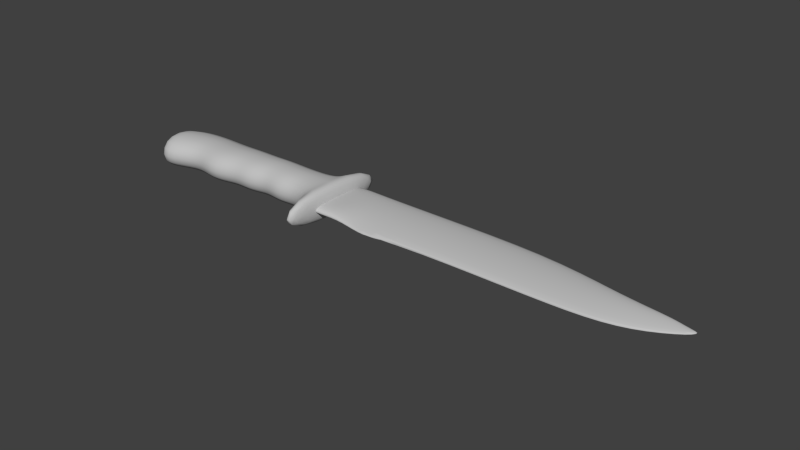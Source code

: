 # Source: knife.blend  (saved by Blender 2.69.0; exported with 4.5.12 LTS)
import bpy
from mathutils import Matrix  # noqa: F401  (used for matrix-valued properties, if any)

bpy.ops.wm.read_factory_settings(use_empty=True)
scene = bpy.context.scene
scene.name = 'Scene'

# ---- collections
col_collection_1 = bpy.data.collections.new('Collection 1'); scene.collection.children.link(col_collection_1)

# ---- materials (node trees are filled in below, after node groups)
mat_material_001 = bpy.data.materials.new('Material.001')
mat_material_001.alpha_threshold = 0.0
mat_material_001.use_transparent_shadow = False
mat_material_001.preview_render_type = 'FLAT'
mat_material_001.diffuse_color = (0.5504, 0.5504, 0.5504, 1.0)
mat_material_001.roughness = 0.5
mat_material_001.specular_intensity = 0.7904
mat_material_001.line_color = (0.0, 0.0, 0.0, 1.0)

# ---- material node trees

# ---- world
world_world = bpy.data.worlds.new('World'); scene.world = world_world
world_world.color = (0.05088, 0.05088, 0.05088)
world_world.use_sun_shadow = False
world_world.sun_shadow_jitter_overblur = 0.0
world_world.cycles.sampling_method = 'MANUAL'
world_world.cycles.sample_map_resolution = 256

# ---- meshes
me_cube = bpy.data.meshes.new('Cube')
me_cube.from_pydata([(7.184, 0.3749, 0.01296), (7.732, 0.3336, 0.04463), (1.431, -0.3632, -0.03865), (1.431, 0.7803, 0.04131), (7.184, 0.3678, 0.1135), (1.431, -0.3737, 0.111), (1.431, 0.7698, 0.191), (5.158, 0.7572, 0.0397), (5.148, -0.4227, -0.03794), (5.158, 0.7467, 0.1893), (6.338, 0.485, 0.02067), (6.338, -0.3924, -0.03582), (6.338, 0.4746, 0.1703), (2.144, 0.7572, 0.0397), (2.052, -0.2716, -0.03224), (2.144, 0.7467, 0.1893), (2.052, -0.2821, 0.1174), (2.46, 0.7572, 0.0397), (2.404, -0.2913, -0.03336), (2.46, 0.7467, 0.1893), (2.404, -0.292, -0.02369), (6.787, 0.4266, 0.01658), (7.077, -0.1482, -0.01639), (6.787, 0.418, 0.1404), (7.488, 0.3522, 0.0275), (1.431, 0.1456, -0.003064), (7.488, 0.3486, 0.07831), (1.431, 0.1352, 0.1466), (5.153, 0.1025, -0.006079), (5.153, 0.09207, 0.1436), (6.338, -0.001736, -0.01337), (6.338, 0.1157, 0.1452), (2.093, 0.1862, -0.0002304), (2.093, 0.1757, 0.1494), (2.429, 0.1165, -0.005104), (2.429, 0.106, 0.1445), (6.948, 0.1079, -0.005706), (6.936, 0.1927, 0.118), (1.754, 1.216, -0.1303), (1.754, -0.8844, -0.2772), (-1.763, -0.2741, -0.2345), (-1.783, 0.2588, -0.1972), (1.754, 1.176, 0.4447), (1.754, -0.9246, 0.2978), (-1.763, -0.3143, 0.3405), (-1.783, 0.2186, 0.3778), (1.558, -0.8844, -0.2772), (1.558, 1.216, -0.1303), (1.558, -0.9246, 0.2978), (1.558, 1.176, 0.4447), (1.136, -0.1766, -0.2277), (1.136, 0.5792, -0.1748), (1.136, -0.2168, 0.3473), (1.136, 0.539, 0.4002), (0.841, -0.2675, -0.234), (0.841, 0.5994, -0.1734), (0.841, -0.3077, 0.3409), (0.841, 0.5592, 0.4016), (0.4956, -0.1677, -0.2271), (0.4956, 0.5994, -0.1734), (0.4956, -0.2079, 0.3479), (0.4956, 0.5592, 0.4016), (0.2066, -0.2874, -0.2354), (0.2066, 0.5994, -0.1734), (0.2066, -0.3276, 0.3396), (0.2066, 0.5592, 0.4016), (-0.1473, -0.2276, -0.2312), (-0.1473, 0.5994, -0.1734), (-0.1473, -0.2678, 0.3437), (-0.1473, 0.5592, 0.4016), (-0.5328, -0.3938, -0.2429), (-0.5395, 0.5994, -0.1734), (-0.5328, -0.434, 0.3321), (-0.5395, 0.5592, 0.4016), (-0.9991, -0.1943, -0.2289), (-0.9991, 0.5994, -0.1734), (-0.9991, -0.2345, 0.3461), (-0.9991, 0.5592, 0.4016), (-1.534, -0.5002, -0.2503), (-1.534, 0.5994, -0.1734), (-1.534, -0.5404, 0.3247), (-1.534, 0.5592, 0.4016), (1.526, -0.3746, -0.2415), (1.544, 0.6655, -0.1688), (1.526, -0.4148, 0.3335), (1.544, 0.6253, 0.4062), (3.228, 0.7572, 0.0397), (3.185, -0.4047, -0.03669), (3.228, 0.7467, 0.1893), (3.204, 0.1125, -0.005382), (3.204, 0.102, 0.1443)], [], [(10, 7, 9, 12), (16, 5, 2, 14), (13, 3, 6, 15), (20, 16, 14, 18), (86, 17, 19, 88), (17, 13, 15, 19), (0, 21, 23, 4), (21, 10, 12, 23), (24, 0, 4, 26), (31, 11, 22, 37), (5, 27, 25, 2), (27, 6, 3, 25), (8, 28, 30, 11), (28, 7, 10, 30), (9, 29, 31, 12), (29, 8, 11, 31), (2, 25, 32, 14), (25, 3, 13, 32), (6, 27, 33, 15), (27, 5, 16, 33), (87, 89, 28, 8), (89, 86, 7, 28), (14, 32, 34, 18), (32, 13, 17, 34), (88, 90, 29, 9), (15, 33, 35, 19), (33, 16, 20, 35), (22, 36, 24, 1), (0, 24, 36, 21), (11, 30, 36, 22), (30, 10, 21, 36), (23, 37, 26, 4), (37, 22, 1, 26), (12, 31, 37, 23), (26, 1, 24), (38, 42, 43, 39), (40, 44, 45, 41), (47, 38, 39, 46), (42, 49, 48, 43), (43, 48, 46, 39), (49, 42, 38, 47), (55, 51, 50, 54), (53, 57, 56, 52), (52, 56, 54, 50), (57, 53, 51, 55), (59, 55, 54, 58), (57, 61, 60, 56), (56, 60, 58, 54), (61, 57, 55, 59), (63, 59, 58, 62), (61, 65, 64, 60), (60, 64, 62, 58), (65, 61, 59, 63), (67, 63, 62, 66), (65, 69, 68, 64), (64, 68, 66, 62), (69, 65, 63, 67), (71, 67, 66, 70), (69, 73, 72, 68), (68, 72, 70, 66), (73, 69, 67, 71), (75, 71, 70, 74), (73, 77, 76, 72), (72, 76, 74, 70), (77, 73, 71, 75), (41, 79, 78, 40), (79, 75, 74, 78), (77, 81, 80, 76), (81, 45, 44, 80), (76, 80, 78, 74), (80, 44, 40, 78), (45, 81, 79, 41), (81, 77, 75, 79), (51, 83, 82, 50), (83, 47, 46, 82), (49, 85, 84, 48), (85, 53, 52, 84), (48, 84, 82, 46), (84, 52, 50, 82), (53, 85, 83, 51), (85, 49, 47, 83), (7, 86, 88, 9), (18, 34, 89, 87), (34, 17, 86, 89), (19, 35, 90, 88), (90, 87, 8, 29), (87, 20, 18), (35, 20, 87, 90)])
me_cube.polygons.foreach_set('use_smooth', [True] * 88)
_uv = me_cube.uv_layers.new(name='UVTex')
_uv.uv.foreach_set('vector', [0.8333, 0.5745, 0.7165, 0.6104, 0.7165, 0.6118, 0.8333, 0.576, 0.4092, 0.4762, 0.3478, 0.4641, 0.3478, 0.4627, 0.4092, 0.4748, 0.4183, 0.6104, 0.3478, 0.6135, 0.3478, 0.6149, 0.4183, 0.6118, 0.4441, 0.4583, 0.4092, 0.4762, 0.4092, 0.4748, 0.4441, 0.4582, 0.5831, 0.6104, 0.4496, 0.6104, 0.4496, 0.6118, 0.5831, 0.6118, 0.4496, 0.6104, 0.4183, 0.6104, 0.4183, 0.6118, 0.4496, 0.6118, 0.9169, 0.56, 0.8776, 0.5668, 0.8776, 0.568, 0.9169, 0.561, 0.8776, 0.5668, 0.8333, 0.5745, 0.8333, 0.576, 0.8776, 0.568, 0.947, 0.5573, 0.9169, 0.56, 0.9169, 0.561, 0.947, 0.5578, 0.8333, 0.5286, 0.8333, 0.459, 0.9063, 0.4912, 0.8924, 0.5382, 0.3478, 0.4641, 0.3478, 0.5312, 0.3478, 0.5298, 0.3478, 0.4627, 0.3478, 0.5312, 0.3478, 0.6149, 0.3478, 0.6135, 0.3478, 0.5298, 0.7155, 0.4549, 0.716, 0.5241, 0.8333, 0.5103, 0.8333, 0.4589, 0.716, 0.5241, 0.7165, 0.6104, 0.8333, 0.5745, 0.8333, 0.5103, 0.7165, 0.6118, 0.716, 0.5255, 0.8333, 0.5286, 0.8333, 0.576, 0.716, 0.5255, 0.7155, 0.455, 0.8333, 0.459, 0.8333, 0.5286, 0.3478, 0.4627, 0.3478, 0.5298, 0.4133, 0.5351, 0.4092, 0.4748, 0.3478, 0.5298, 0.3478, 0.6135, 0.4183, 0.6104, 0.4133, 0.5351, 0.3478, 0.6149, 0.3478, 0.5312, 0.4133, 0.5366, 0.4183, 0.6118, 0.3478, 0.5312, 0.3478, 0.4641, 0.4092, 0.4762, 0.4133, 0.5366, 0.5798, 0.4565, 0.5813, 0.525, 0.716, 0.5241, 0.7155, 0.4549, 0.5813, 0.525, 0.5831, 0.6104, 0.7165, 0.6104, 0.716, 0.5241, 0.4092, 0.4748, 0.4133, 0.5351, 0.4466, 0.5259, 0.4441, 0.4582, 0.4133, 0.5351, 0.4183, 0.6104, 0.4496, 0.6104, 0.4466, 0.5259, 0.5831, 0.6118, 0.5813, 0.5264, 0.716, 0.5255, 0.7165, 0.6118, 0.4183, 0.6118, 0.4133, 0.5366, 0.4466, 0.5274, 0.4496, 0.6118, 0.4133, 0.5366, 0.4092, 0.4762, 0.4441, 0.4583, 0.4466, 0.5274, 0.9063, 0.4911, 0.8935, 0.5248, 0.947, 0.5573, 0.9711, 0.5552, 0.9169, 0.56, 0.947, 0.5573, 0.8935, 0.5248, 0.8776, 0.5668, 0.8333, 0.4589, 0.8333, 0.5103, 0.8935, 0.5248, 0.9063, 0.4911, 0.8333, 0.5103, 0.8333, 0.5745, 0.8776, 0.5668, 0.8935, 0.5248, 0.8776, 0.568, 0.8924, 0.5382, 0.947, 0.5578, 0.9169, 0.561, 0.8924, 0.5382, 0.9063, 0.4912, 0.9711, 0.5553, 0.947, 0.5578, 0.8333, 0.576, 0.8333, 0.5286, 0.8924, 0.5382, 0.8776, 0.568, 0.947, 0.5578, 0.9711, 0.5552, 0.947, 0.5573, 0.3798, 0.6672, 0.3798, 0.6727, 0.3798, 0.3957, 0.3798, 0.3902, 0.03191, 0.4707, 0.03191, 0.4761, 0.02993, 0.5464, 0.02993, 0.5409, 0.3604, 0.6672, 0.3798, 0.6672, 0.3798, 0.3902, 0.3604, 0.3902, 0.3798, 0.6727, 0.3604, 0.6727, 0.3604, 0.3957, 0.3798, 0.3957, 0.3798, 0.3957, 0.3604, 0.3957, 0.3604, 0.3902, 0.3798, 0.3902, 0.3604, 0.6727, 0.3798, 0.6727, 0.3798, 0.6672, 0.3604, 0.6672, 0.2895, 0.5858, 0.3187, 0.5832, 0.3187, 0.4835, 0.2895, 0.4715, 0.3187, 0.5887, 0.2895, 0.5913, 0.2895, 0.477, 0.3187, 0.489, 0.3187, 0.489, 0.2895, 0.477, 0.2895, 0.4715, 0.3187, 0.4835, 0.2895, 0.5913, 0.3187, 0.5887, 0.3187, 0.5832, 0.2895, 0.5858, 0.2553, 0.5858, 0.2895, 0.5858, 0.2895, 0.4715, 0.2553, 0.4847, 0.2895, 0.5913, 0.2553, 0.5913, 0.2553, 0.4902, 0.2895, 0.477, 0.2895, 0.477, 0.2553, 0.4902, 0.2553, 0.4847, 0.2895, 0.4715, 0.2553, 0.5913, 0.2895, 0.5913, 0.2895, 0.5858, 0.2553, 0.5858, 0.2267, 0.5858, 0.2553, 0.5858, 0.2553, 0.4847, 0.2267, 0.4689, 0.2553, 0.5913, 0.2267, 0.5913, 0.2267, 0.4744, 0.2553, 0.4902, 0.2553, 0.4902, 0.2267, 0.4744, 0.2267, 0.4689, 0.2553, 0.4847, 0.2267, 0.5913, 0.2553, 0.5913, 0.2553, 0.5858, 0.2267, 0.5858, 0.1917, 0.5858, 0.2267, 0.5858, 0.2267, 0.4689, 0.1917, 0.4768, 0.2267, 0.5913, 0.1917, 0.5913, 0.1917, 0.4823, 0.2267, 0.4744, 0.2267, 0.4744, 0.1917, 0.4823, 0.1917, 0.4768, 0.2267, 0.4689, 0.1917, 0.5913, 0.2267, 0.5913, 0.2267, 0.5858, 0.1917, 0.5858, 0.1529, 0.5858, 0.1917, 0.5858, 0.1917, 0.4768, 0.1536, 0.4549, 0.1917, 0.5913, 0.1529, 0.5913, 0.1536, 0.4604, 0.1917, 0.4823, 0.1917, 0.4823, 0.1536, 0.4604, 0.1536, 0.4549, 0.1917, 0.4768, 0.1529, 0.5913, 0.1917, 0.5913, 0.1917, 0.5858, 0.1529, 0.5858, 0.1075, 0.5858, 0.1529, 0.5858, 0.1536, 0.4549, 0.1075, 0.4812, 0.1529, 0.5913, 0.1075, 0.5913, 0.1075, 0.4867, 0.1536, 0.4604, 0.1536, 0.4604, 0.1075, 0.4867, 0.1075, 0.4812, 0.1536, 0.4549, 0.1075, 0.5913, 0.1529, 0.5913, 0.1529, 0.5858, 0.1075, 0.5858, 0.02993, 0.5409, 0.05452, 0.5858, 0.05452, 0.4408, 0.03191, 0.4707, 0.05452, 0.5858, 0.1075, 0.5858, 0.1075, 0.4812, 0.05452, 0.4408, 0.1075, 0.5913, 0.05452, 0.5913, 0.05452, 0.4463, 0.1075, 0.4867, 0.05452, 0.5913, 0.02993, 0.5464, 0.03191, 0.4761, 0.05452, 0.4463, 0.1075, 0.4867, 0.05452, 0.4463, 0.05452, 0.4408, 0.1075, 0.4812, 0.05452, 0.4463, 0.03191, 0.4761, 0.03191, 0.4707, 0.05452, 0.4408, 0.02993, 0.5464, 0.05452, 0.5913, 0.05452, 0.5858, 0.02993, 0.5409, 0.05452, 0.5913, 0.1075, 0.5913, 0.1075, 0.5858, 0.05452, 0.5858, 0.3187, 0.5832, 0.359, 0.5946, 0.3573, 0.4574, 0.3187, 0.4835, 0.359, 0.5946, 0.3604, 0.6672, 0.3604, 0.3902, 0.3573, 0.4574, 0.3604, 0.6727, 0.359, 0.6, 0.3573, 0.4629, 0.3604, 0.3957, 0.359, 0.6, 0.3187, 0.5887, 0.3187, 0.489, 0.3573, 0.4629, 0.3604, 0.3957, 0.3573, 0.4629, 0.3573, 0.4574, 0.3604, 0.3902, 0.3573, 0.4629, 0.3187, 0.489, 0.3187, 0.4835, 0.3573, 0.4574, 0.3187, 0.5887, 0.359, 0.6, 0.359, 0.5946, 0.3187, 0.5832, 0.359, 0.6, 0.3604, 0.6727, 0.3604, 0.6672, 0.359, 0.5946, 0.7165, 0.6104, 0.5831, 0.6104, 0.5831, 0.6118, 0.7165, 0.6118, 0.4441, 0.4582, 0.4466, 0.5259, 0.5813, 0.525, 0.5798, 0.4565, 0.4466, 0.5259, 0.4496, 0.6104, 0.5831, 0.6104, 0.5813, 0.525, 0.4496, 0.6118, 0.4466, 0.5274, 0.5813, 0.5264, 0.5831, 0.6118, 0.5813, 0.5264, 0.5798, 0.4566, 0.7155, 0.455, 0.716, 0.5255, 0.5798, 0.4566, 0.4441, 0.4583, 0.4441, 0.4582, 0.4466, 0.5274, 0.4441, 0.4583, 0.5798, 0.4566, 0.5813, 0.5264])
me_cube.materials.append(mat_material_001)
me_cube.use_remesh_preserve_volume = False
me_cube.use_remesh_preserve_attributes = False
me_cube.use_mirror_vertex_groups = False
me_cube.update()

# ---- objects
ob_cube = bpy.data.objects.new('Cube', me_cube)

# ---- transforms, parenting, visibility, modifiers, constraints
ob_cube.location = (2.919e-18, 0.0, -0.001502)
ob_cube.rotation_euler = (-0.07219, -0.0, 0.0)
ob_cube.scale = (0.05357, 0.05357, 0.05357)
ob_cube.lock_rotations_4d = False
ob_cube.empty_display_type = 'ARROWS'
ob_cube.color = (0.0, 0.0, 0.0, 1.0)
ob_cube.lineart.crease_threshold = 0.0
_m = ob_cube.modifiers.new('Subsurf', 'SUBSURF')
_m.uv_smooth = 'PRESERVE_CORNERS'
_m.quality = 2
_m.show_only_control_edges = False

# ---- collection membership
col_collection_1.objects.link(ob_cube)

# ---- scene / render settings (as saved in the file)
scene.frame_start = 1; scene.frame_end = 250; scene.frame_set(1)
scene.render.engine = 'BLENDER_EEVEE_NEXT'
scene.render.resolution_percentage = 50
scene.render.dither_intensity = 0.0
scene.cycles.use_denoising = False
scene.cycles.samples = 10
scene.cycles.sampling_pattern = 'TABULATED_SOBOL'
scene.cycles.light_sampling_threshold = 0.0
scene.cycles.use_adaptive_sampling = False
scene.cycles.use_light_tree = False
scene.cycles.blur_glossy = 0.0
scene.cycles.volume_bounces = 1
scene.cycles.pixel_filter_type = 'GAUSSIAN'
scene.cycles.sample_clamp_indirect = 0.0
scene.view_settings.view_transform = 'Standard'
bpy.context.view_layer.update()

# ---- added for rendering (the .blend has no active camera and no usable light): camera, sun
cam_auto = bpy.data.cameras.new('AutoCamera')
cam_auto.lens = 50.0
cam_auto.sensor_width = 36.0
cam_auto.clip_end = 1000.0
ob_auto_camera = bpy.data.objects.new('AutoCamera', cam_auto)
scene.collection.objects.link(ob_auto_camera)
ob_auto_camera.location = (0.645196, -0.574897, 0.391085)
ob_auto_camera.rotation_euler = (1.09748, -7.21219e-08, 0.694738)
scene.camera = ob_auto_camera
light_auto_sun = bpy.data.lights.new('AutoSun', 'SUN')
light_auto_sun.energy = 3.0
light_auto_sun.angle = 0.0523599
ob_auto_sun = bpy.data.objects.new('AutoSun', light_auto_sun)
scene.collection.objects.link(ob_auto_sun)
ob_auto_sun.rotation_euler = (0.872665, 0.174533, 0.523599)
bpy.context.view_layer.update()
